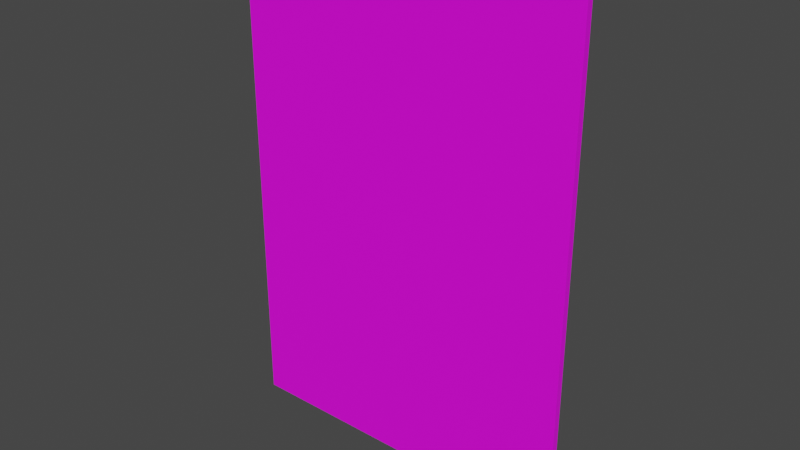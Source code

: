 # Source: Sign06.blend  (saved by Blender 3.6.11; exported with 4.5.12 LTS)
import bpy
from mathutils import Matrix  # noqa: F401  (used for matrix-valued properties, if any)

bpy.ops.wm.read_factory_settings(use_empty=True)
scene = bpy.context.scene
scene.name = 'Scene'

# ---- collections
col_collection = bpy.data.collections.new('Collection'); scene.collection.children.link(col_collection)

# ---- images (referenced by path relative to the original .blend; pixels are not part of the script)
import os
ASSET_DIR = os.environ.get("B2B_ASSET_DIR", "")  # directory of the original .blend (textures are referenced by path, not embedded)
HERE = os.path.dirname(os.path.abspath(__file__))  # packed textures are extracted next to this script under _unpacked/

def load_image(name, relpath, width, height, colorspace="sRGB"):
    """Load a texture the original file referenced (path relative to the .blend, or extracted next to this script)."""
    p = next((c for c in (os.path.join(HERE, relpath), os.path.join(ASSET_DIR, relpath)) if relpath and os.path.exists(c)), "")
    if p:
        img = bpy.data.images.load(p, check_existing=True)
        img.name = name
    else:  # same state as the original file: an image datablock whose file is absent (Cycles renders it pink)
        img = bpy.data.images.new(name, width, height)
        img.source = "FILE"
        img.filepath = "//" + (relpath or name)
    img.colorspace_settings.name = colorspace
    return img
img_sign06_a_png = load_image('Sign06_a.png', 'Sign06_a.png', 1024, 1024, 'sRGB')

# ---- materials (node trees are filled in below, after node groups)
mat_material = bpy.data.materials.new('Material')
mat_material.alpha_threshold = 0.0
mat_material.use_transparent_shadow = False
mat_material.roughness = 0.5
mat_material.line_color = (0.0, 0.0, 0.0, 1.0)

# ---- material node trees
mat_material.use_nodes = True; mat_material.node_tree.nodes.clear()
_N = mat_material.node_tree.nodes; _L = mat_material.node_tree.links
n0 = _N.new('ShaderNodeOutputMaterial'); n0.name = 'Material Output'; n0.location = (300, 300)
n1 = _N.new('ShaderNodeBsdfPrincipled'); n1.name = 'Principled BSDF'; n1.location = (10, 300)
n1.distribution = 'GGX'
n1.subsurface_method = 'RANDOM_WALK_SKIN'
n1.inputs[3].default_value = 1.45
n1.inputs[27].default_value = (0.0, 0.0, 0.0, 1.0)
n1.inputs[28].default_value = 1.0
n2 = _N.new('ShaderNodeTexImage'); n2.name = 'Image Texture'; n2.location = (-280, 280)
n2.image = img_sign06_a_png
n2.interpolation = 'Closest'
_L.new(n1.outputs[0], n0.inputs[0])
_L.new(n2.outputs[0], n1.inputs[0])
n0.is_active_output = True

# ---- world
world_world = bpy.data.worlds.new('World'); scene.world = world_world
world_world.use_nodes = True; world_world.node_tree.nodes.clear()
_N = world_world.node_tree.nodes; _L = world_world.node_tree.links
n0 = _N.new('ShaderNodeOutputWorld'); n0.name = 'World Output'; n0.location = (300, 300)
n1 = _N.new('ShaderNodeBackground'); n1.name = 'Background'; n1.location = (10, 300)
n1.inputs[0].default_value = (0.05088, 0.05088, 0.05088, 1.0)
_L.new(n1.outputs[0], n0.inputs[0])
n0.is_active_output = True
world_world.color = (0.05088, 0.05088, 0.05088)
world_world.use_sun_shadow = False
world_world.sun_shadow_jitter_overblur = 0.0

# ---- meshes
me_cube = bpy.data.meshes.new('Cube')
me_cube.from_pydata([(0.525, -1.118e-08, 1.5), (0.525, -1.118e-08, 0.0), (0.525, -0.01875, 1.5), (0.525, -0.01875, 0.0), (-0.525, -1.118e-08, 1.5), (-0.525, -1.118e-08, 0.0), (-0.525, -0.01875, 1.5), (-0.525, -0.01875, 0.0)], [], [(0, 4, 6, 2), (3, 2, 6, 7), (7, 6, 4, 5), (5, 1, 3, 7), (1, 0, 2, 3), (5, 4, 0, 1)])
_uv = me_cube.uv_layers.new(name='UVMap')
_uv.uv.foreach_set('vector', [0.0, 0.01471, 1.0, 0.01471, 1.0, 0.0, 0.0, 0.0, 1.0, 0.0, 1.0, 1.0, 0.0, 1.0, 0.0, 0.0, 0.02083, 0.0, 0.02083, 1.0, 0.0, 1.0, 0.0, 0.0, 1.0, 1.0, 0.0, 1.0, 0.0, 0.9853, 1.0, 0.9853, 0.9792, 1.0, 0.9792, 0.0, 1.0, 0.0, 1.0, 1.0, 0.0, 0.0, 0.0, 1.0, 1.0, 1.0, 1.0, 0.0])
me_cube.materials.append(mat_material)
me_cube.use_mirror_vertex_groups = False
me_cube.update()

# ---- objects
ob_sign06 = bpy.data.objects.new('Sign06', me_cube)

# ---- transforms, parenting, visibility, modifiers, constraints
ob_sign06.location = (0.0, 0.0, 0.0)
ob_sign06.lock_rotations_4d = False
ob_sign06.empty_display_type = 'ARROWS'
ob_sign06.lineart.crease_threshold = 0.0

# ---- collection membership
col_collection.objects.link(ob_sign06)

# ---- scene / render settings (as saved in the file)
scene.frame_start = 1; scene.frame_end = 250; scene.frame_set(1)
scene.render.engine = 'BLENDER_EEVEE_NEXT'
scene.cycles.sampling_pattern = 'TABULATED_SOBOL'
scene.view_settings.view_transform = 'Filmic'
bpy.context.view_layer.update()

# ---- added for rendering (the .blend has no active camera and no usable light): camera, sun
cam_auto = bpy.data.cameras.new('AutoCamera')
cam_auto.lens = 50.0
cam_auto.sensor_width = 36.0
cam_auto.clip_end = 1000.0
ob_auto_camera = bpy.data.objects.new('AutoCamera', cam_auto)
scene.collection.objects.link(ob_auto_camera)
ob_auto_camera.location = (1.69416, -2.04237, 2.10533)
ob_auto_camera.rotation_euler = (1.09748, -7.21219e-08, 0.694738)
scene.camera = ob_auto_camera
light_auto_sun = bpy.data.lights.new('AutoSun', 'SUN')
light_auto_sun.energy = 3.0
light_auto_sun.angle = 0.0523599
ob_auto_sun = bpy.data.objects.new('AutoSun', light_auto_sun)
scene.collection.objects.link(ob_auto_sun)
ob_auto_sun.rotation_euler = (0.872665, 0.174533, 0.523599)
bpy.context.view_layer.update()

